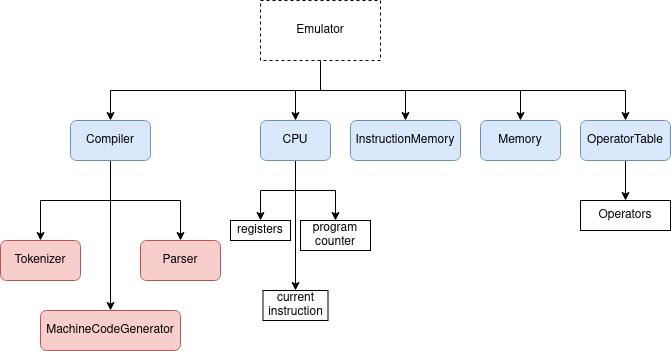

The diagram above was exported from draw.io. Its source (the exported page's mxGraphModel, read from the mxfile embedded in the PNG):
<mxGraphModel dx="1418" dy="776" grid="1" gridSize="10" guides="1" tooltips="1" connect="1" arrows="1" fold="1" page="1" pageScale="1" pageWidth="850" pageHeight="1100" math="0" shadow="0">
  <root>
    <mxCell id="0" />
    <mxCell id="1" parent="0" />
    <mxCell id="qkr2Kk55CNPbAbMPEZJz-7" style="edgeStyle=orthogonalEdgeStyle;rounded=0;orthogonalLoop=1;jettySize=auto;html=1;exitX=0.5;exitY=1;exitDx=0;exitDy=0;entryX=0.5;entryY=0;entryDx=0;entryDy=0;" edge="1" parent="1" source="qkr2Kk55CNPbAbMPEZJz-1" target="qkr2Kk55CNPbAbMPEZJz-2">
      <mxGeometry relative="1" as="geometry" />
    </mxCell>
    <mxCell id="qkr2Kk55CNPbAbMPEZJz-10" style="edgeStyle=orthogonalEdgeStyle;rounded=0;orthogonalLoop=1;jettySize=auto;html=1;exitX=0.5;exitY=1;exitDx=0;exitDy=0;entryX=0.5;entryY=0;entryDx=0;entryDy=0;" edge="1" parent="1" source="qkr2Kk55CNPbAbMPEZJz-1" target="qkr2Kk55CNPbAbMPEZJz-3">
      <mxGeometry relative="1" as="geometry" />
    </mxCell>
    <mxCell id="qkr2Kk55CNPbAbMPEZJz-11" style="edgeStyle=orthogonalEdgeStyle;rounded=0;orthogonalLoop=1;jettySize=auto;html=1;exitX=0.5;exitY=1;exitDx=0;exitDy=0;entryX=0.5;entryY=0;entryDx=0;entryDy=0;" edge="1" parent="1" source="qkr2Kk55CNPbAbMPEZJz-1" target="qkr2Kk55CNPbAbMPEZJz-4">
      <mxGeometry relative="1" as="geometry" />
    </mxCell>
    <mxCell id="qkr2Kk55CNPbAbMPEZJz-12" style="edgeStyle=orthogonalEdgeStyle;rounded=0;orthogonalLoop=1;jettySize=auto;html=1;exitX=0.5;exitY=1;exitDx=0;exitDy=0;entryX=0.5;entryY=0;entryDx=0;entryDy=0;" edge="1" parent="1" source="qkr2Kk55CNPbAbMPEZJz-1" target="qkr2Kk55CNPbAbMPEZJz-5">
      <mxGeometry relative="1" as="geometry" />
    </mxCell>
    <mxCell id="qkr2Kk55CNPbAbMPEZJz-13" style="edgeStyle=orthogonalEdgeStyle;rounded=0;orthogonalLoop=1;jettySize=auto;html=1;exitX=0.5;exitY=1;exitDx=0;exitDy=0;entryX=0.5;entryY=0;entryDx=0;entryDy=0;" edge="1" parent="1" source="qkr2Kk55CNPbAbMPEZJz-1" target="qkr2Kk55CNPbAbMPEZJz-6">
      <mxGeometry relative="1" as="geometry" />
    </mxCell>
    <mxCell id="qkr2Kk55CNPbAbMPEZJz-1" value="Emulator" style="rounded=0;whiteSpace=wrap;html=1;dashed=1;" vertex="1" parent="1">
      <mxGeometry x="360" y="80" width="120" height="60" as="geometry" />
    </mxCell>
    <mxCell id="qkr2Kk55CNPbAbMPEZJz-17" style="edgeStyle=orthogonalEdgeStyle;rounded=0;orthogonalLoop=1;jettySize=auto;html=1;exitX=0.5;exitY=1;exitDx=0;exitDy=0;entryX=0.5;entryY=0;entryDx=0;entryDy=0;" edge="1" parent="1" source="qkr2Kk55CNPbAbMPEZJz-2" target="qkr2Kk55CNPbAbMPEZJz-14">
      <mxGeometry relative="1" as="geometry" />
    </mxCell>
    <mxCell id="qkr2Kk55CNPbAbMPEZJz-18" style="edgeStyle=orthogonalEdgeStyle;rounded=0;orthogonalLoop=1;jettySize=auto;html=1;exitX=0.5;exitY=1;exitDx=0;exitDy=0;entryX=0.5;entryY=0;entryDx=0;entryDy=0;" edge="1" parent="1" source="qkr2Kk55CNPbAbMPEZJz-2" target="qkr2Kk55CNPbAbMPEZJz-16">
      <mxGeometry relative="1" as="geometry" />
    </mxCell>
    <mxCell id="qkr2Kk55CNPbAbMPEZJz-19" style="edgeStyle=orthogonalEdgeStyle;rounded=0;orthogonalLoop=1;jettySize=auto;html=1;exitX=0.5;exitY=1;exitDx=0;exitDy=0;entryX=0.5;entryY=0;entryDx=0;entryDy=0;" edge="1" parent="1" source="qkr2Kk55CNPbAbMPEZJz-2" target="qkr2Kk55CNPbAbMPEZJz-15">
      <mxGeometry relative="1" as="geometry" />
    </mxCell>
    <mxCell id="qkr2Kk55CNPbAbMPEZJz-2" value="Compiler" style="rounded=1;whiteSpace=wrap;html=1;fillColor=#dae8fc;strokeColor=#6c8ebf;" vertex="1" parent="1">
      <mxGeometry x="170" y="200" width="80" height="40" as="geometry" />
    </mxCell>
    <mxCell id="qkr2Kk55CNPbAbMPEZJz-23" style="edgeStyle=orthogonalEdgeStyle;rounded=0;orthogonalLoop=1;jettySize=auto;html=1;exitX=0.5;exitY=1;exitDx=0;exitDy=0;entryX=0.5;entryY=0;entryDx=0;entryDy=0;" edge="1" parent="1" source="qkr2Kk55CNPbAbMPEZJz-3" target="qkr2Kk55CNPbAbMPEZJz-20">
      <mxGeometry relative="1" as="geometry" />
    </mxCell>
    <mxCell id="qkr2Kk55CNPbAbMPEZJz-24" style="edgeStyle=orthogonalEdgeStyle;rounded=0;orthogonalLoop=1;jettySize=auto;html=1;exitX=0.5;exitY=1;exitDx=0;exitDy=0;entryX=0.5;entryY=0;entryDx=0;entryDy=0;" edge="1" parent="1" source="qkr2Kk55CNPbAbMPEZJz-3" target="qkr2Kk55CNPbAbMPEZJz-21">
      <mxGeometry relative="1" as="geometry" />
    </mxCell>
    <mxCell id="qkr2Kk55CNPbAbMPEZJz-25" style="edgeStyle=orthogonalEdgeStyle;rounded=0;orthogonalLoop=1;jettySize=auto;html=1;exitX=0.5;exitY=1;exitDx=0;exitDy=0;entryX=0.5;entryY=0;entryDx=0;entryDy=0;" edge="1" parent="1" source="qkr2Kk55CNPbAbMPEZJz-3" target="qkr2Kk55CNPbAbMPEZJz-22">
      <mxGeometry relative="1" as="geometry" />
    </mxCell>
    <mxCell id="qkr2Kk55CNPbAbMPEZJz-3" value="CPU" style="rounded=1;whiteSpace=wrap;html=1;fillColor=#dae8fc;strokeColor=#6c8ebf;" vertex="1" parent="1">
      <mxGeometry x="360" y="200" width="70" height="40" as="geometry" />
    </mxCell>
    <mxCell id="qkr2Kk55CNPbAbMPEZJz-4" value="InstructionMemory" style="rounded=1;whiteSpace=wrap;html=1;fillColor=#dae8fc;strokeColor=#6c8ebf;" vertex="1" parent="1">
      <mxGeometry x="450" y="200" width="110" height="40" as="geometry" />
    </mxCell>
    <mxCell id="qkr2Kk55CNPbAbMPEZJz-5" value="Memory" style="rounded=1;whiteSpace=wrap;html=1;fillColor=#dae8fc;strokeColor=#6c8ebf;" vertex="1" parent="1">
      <mxGeometry x="580" y="200" width="80" height="40" as="geometry" />
    </mxCell>
    <mxCell id="qkr2Kk55CNPbAbMPEZJz-27" style="edgeStyle=orthogonalEdgeStyle;rounded=0;orthogonalLoop=1;jettySize=auto;html=1;exitX=0.5;exitY=1;exitDx=0;exitDy=0;entryX=0.5;entryY=0;entryDx=0;entryDy=0;" edge="1" parent="1" source="qkr2Kk55CNPbAbMPEZJz-6" target="qkr2Kk55CNPbAbMPEZJz-26">
      <mxGeometry relative="1" as="geometry" />
    </mxCell>
    <mxCell id="qkr2Kk55CNPbAbMPEZJz-6" value="OperatorTable" style="rounded=1;whiteSpace=wrap;html=1;fillColor=#dae8fc;strokeColor=#6c8ebf;" vertex="1" parent="1">
      <mxGeometry x="680" y="200" width="90" height="40" as="geometry" />
    </mxCell>
    <mxCell id="qkr2Kk55CNPbAbMPEZJz-14" value="Tokenizer" style="rounded=1;whiteSpace=wrap;html=1;fillColor=#f8cecc;strokeColor=#b85450;" vertex="1" parent="1">
      <mxGeometry x="100" y="320" width="80" height="40" as="geometry" />
    </mxCell>
    <mxCell id="qkr2Kk55CNPbAbMPEZJz-15" value="Parser" style="rounded=1;whiteSpace=wrap;html=1;fillColor=#f8cecc;strokeColor=#b85450;" vertex="1" parent="1">
      <mxGeometry x="240" y="320" width="80" height="40" as="geometry" />
    </mxCell>
    <mxCell id="qkr2Kk55CNPbAbMPEZJz-16" value="MachineCodeGenerator" style="rounded=1;whiteSpace=wrap;html=1;fillColor=#f8cecc;strokeColor=#b85450;" vertex="1" parent="1">
      <mxGeometry x="140" y="390" width="140" height="40" as="geometry" />
    </mxCell>
    <mxCell id="qkr2Kk55CNPbAbMPEZJz-20" value="&lt;div&gt;registers&lt;/div&gt;" style="rounded=0;whiteSpace=wrap;html=1;" vertex="1" parent="1">
      <mxGeometry x="330" y="300" width="60" height="20" as="geometry" />
    </mxCell>
    <mxCell id="qkr2Kk55CNPbAbMPEZJz-21" value="program counter" style="rounded=0;whiteSpace=wrap;html=1;" vertex="1" parent="1">
      <mxGeometry x="400" y="300" width="70" height="30" as="geometry" />
    </mxCell>
    <mxCell id="qkr2Kk55CNPbAbMPEZJz-22" value="current instruction" style="rounded=0;whiteSpace=wrap;html=1;" vertex="1" parent="1">
      <mxGeometry x="362.5" y="370" width="65" height="30" as="geometry" />
    </mxCell>
    <mxCell id="qkr2Kk55CNPbAbMPEZJz-26" value="Operators" style="rounded=0;whiteSpace=wrap;html=1;" vertex="1" parent="1">
      <mxGeometry x="680" y="280" width="90" height="30" as="geometry" />
    </mxCell>
  </root>
</mxGraphModel>